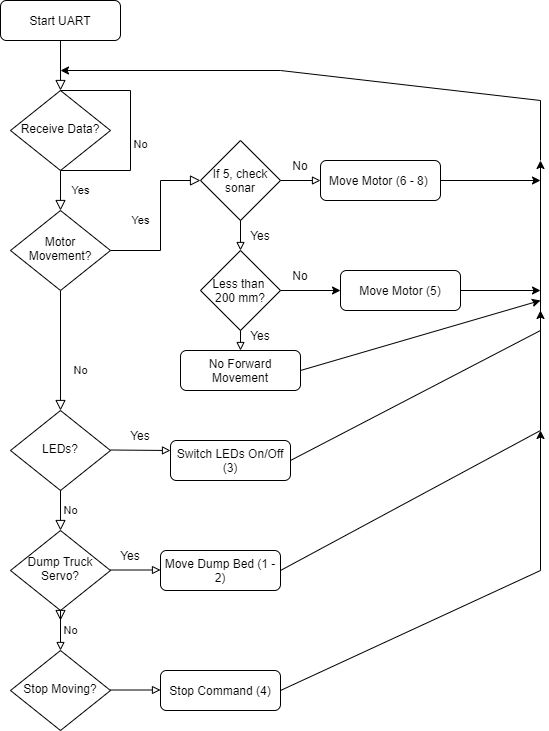

The diagram above was exported from draw.io. Its source (the exported page's mxGraphModel, read from the mxfile embedded in the PNG):
<mxGraphModel dx="1038" dy="547" grid="1" gridSize="10" guides="1" tooltips="1" connect="1" arrows="1" fold="1" page="1" pageScale="1" pageWidth="827" pageHeight="1169" math="0" shadow="0">
  <root>
    <mxCell id="WIyWlLk6GJQsqaUBKTNV-0" />
    <mxCell id="WIyWlLk6GJQsqaUBKTNV-1" parent="WIyWlLk6GJQsqaUBKTNV-0" />
    <mxCell id="WIyWlLk6GJQsqaUBKTNV-2" value="" style="rounded=0;html=1;jettySize=auto;orthogonalLoop=1;fontSize=11;endArrow=block;endFill=0;endSize=8;strokeWidth=1;shadow=0;labelBackgroundColor=none;edgeStyle=orthogonalEdgeStyle;" parent="WIyWlLk6GJQsqaUBKTNV-1" source="WIyWlLk6GJQsqaUBKTNV-3" target="WIyWlLk6GJQsqaUBKTNV-6" edge="1">
      <mxGeometry relative="1" as="geometry" />
    </mxCell>
    <mxCell id="WIyWlLk6GJQsqaUBKTNV-3" value="Start UART" style="rounded=1;whiteSpace=wrap;html=1;fontSize=12;glass=0;strokeWidth=1;shadow=0;" parent="WIyWlLk6GJQsqaUBKTNV-1" vertex="1">
      <mxGeometry x="160" y="80" width="120" height="40" as="geometry" />
    </mxCell>
    <mxCell id="WIyWlLk6GJQsqaUBKTNV-4" value="Yes" style="rounded=0;html=1;jettySize=auto;orthogonalLoop=1;fontSize=11;endArrow=block;endFill=0;endSize=8;strokeWidth=1;shadow=0;labelBackgroundColor=none;edgeStyle=orthogonalEdgeStyle;" parent="WIyWlLk6GJQsqaUBKTNV-1" source="WIyWlLk6GJQsqaUBKTNV-6" target="WIyWlLk6GJQsqaUBKTNV-10" edge="1">
      <mxGeometry y="20" relative="1" as="geometry">
        <mxPoint as="offset" />
      </mxGeometry>
    </mxCell>
    <mxCell id="WIyWlLk6GJQsqaUBKTNV-5" value="No" style="edgeStyle=orthogonalEdgeStyle;rounded=0;html=1;jettySize=auto;orthogonalLoop=1;fontSize=11;endArrow=none;endFill=0;endSize=8;strokeWidth=1;shadow=0;labelBackgroundColor=none;" parent="WIyWlLk6GJQsqaUBKTNV-1" source="WIyWlLk6GJQsqaUBKTNV-6" edge="1">
      <mxGeometry x="-0.2" y="10" relative="1" as="geometry">
        <mxPoint as="offset" />
        <mxPoint x="230" y="170" as="targetPoint" />
        <Array as="points">
          <mxPoint x="290" y="170" />
          <mxPoint x="290" y="250" />
          <mxPoint x="220" y="250" />
          <mxPoint x="220" y="170" />
        </Array>
      </mxGeometry>
    </mxCell>
    <mxCell id="WIyWlLk6GJQsqaUBKTNV-6" value="Receive Data?" style="rhombus;whiteSpace=wrap;html=1;shadow=0;fontFamily=Helvetica;fontSize=12;align=center;strokeWidth=1;spacing=6;spacingTop=-4;" parent="WIyWlLk6GJQsqaUBKTNV-1" vertex="1">
      <mxGeometry x="170" y="170" width="100" height="80" as="geometry" />
    </mxCell>
    <mxCell id="WIyWlLk6GJQsqaUBKTNV-8" value="No" style="rounded=0;html=1;jettySize=auto;orthogonalLoop=1;fontSize=11;endArrow=block;endFill=0;endSize=8;strokeWidth=1;shadow=0;labelBackgroundColor=none;edgeStyle=orthogonalEdgeStyle;entryX=0.5;entryY=0;entryDx=0;entryDy=0;" parent="WIyWlLk6GJQsqaUBKTNV-1" source="WIyWlLk6GJQsqaUBKTNV-10" target="iIvJKA_zkE-Zpa74xOZa-0" edge="1">
      <mxGeometry x="0.3333" y="20" relative="1" as="geometry">
        <mxPoint as="offset" />
        <mxPoint x="220" y="430" as="targetPoint" />
      </mxGeometry>
    </mxCell>
    <mxCell id="WIyWlLk6GJQsqaUBKTNV-9" value="Yes" style="edgeStyle=orthogonalEdgeStyle;rounded=0;html=1;jettySize=auto;orthogonalLoop=1;fontSize=11;endArrow=block;endFill=0;endSize=8;strokeWidth=1;shadow=0;labelBackgroundColor=none;entryX=0;entryY=0.5;entryDx=0;entryDy=0;" parent="WIyWlLk6GJQsqaUBKTNV-1" source="WIyWlLk6GJQsqaUBKTNV-10" target="iIvJKA_zkE-Zpa74xOZa-19" edge="1">
      <mxGeometry y="20" relative="1" as="geometry">
        <mxPoint as="offset" />
        <Array as="points">
          <mxPoint x="320" y="330" />
          <mxPoint x="320" y="260" />
        </Array>
      </mxGeometry>
    </mxCell>
    <mxCell id="WIyWlLk6GJQsqaUBKTNV-10" value="Motor Movement?" style="rhombus;whiteSpace=wrap;html=1;shadow=0;fontFamily=Helvetica;fontSize=12;align=center;strokeWidth=1;spacing=6;spacingTop=-4;" parent="WIyWlLk6GJQsqaUBKTNV-1" vertex="1">
      <mxGeometry x="170" y="290" width="100" height="80" as="geometry" />
    </mxCell>
    <mxCell id="WIyWlLk6GJQsqaUBKTNV-12" value="Move Motor (6 - 8)&amp;nbsp;" style="rounded=1;whiteSpace=wrap;html=1;fontSize=12;glass=0;strokeWidth=1;shadow=0;" parent="WIyWlLk6GJQsqaUBKTNV-1" vertex="1">
      <mxGeometry x="480" y="240" width="120" height="40" as="geometry" />
    </mxCell>
    <mxCell id="iIvJKA_zkE-Zpa74xOZa-0" value="LEDs?" style="rhombus;whiteSpace=wrap;html=1;shadow=0;fontFamily=Helvetica;fontSize=12;align=center;strokeWidth=1;spacing=6;spacingTop=-4;" vertex="1" parent="WIyWlLk6GJQsqaUBKTNV-1">
      <mxGeometry x="170" y="490" width="100" height="80" as="geometry" />
    </mxCell>
    <mxCell id="iIvJKA_zkE-Zpa74xOZa-2" value="" style="endArrow=block;html=1;rounded=0;endFill=0;entryX=0;entryY=0.25;entryDx=0;entryDy=0;" edge="1" parent="WIyWlLk6GJQsqaUBKTNV-1" target="iIvJKA_zkE-Zpa74xOZa-4">
      <mxGeometry width="50" height="50" relative="1" as="geometry">
        <mxPoint x="270" y="529.5" as="sourcePoint" />
        <mxPoint x="320" y="529.5" as="targetPoint" />
      </mxGeometry>
    </mxCell>
    <mxCell id="iIvJKA_zkE-Zpa74xOZa-3" value="Yes" style="text;html=1;strokeColor=none;fillColor=none;align=center;verticalAlign=middle;whiteSpace=wrap;rounded=0;" vertex="1" parent="WIyWlLk6GJQsqaUBKTNV-1">
      <mxGeometry x="280" y="510" width="40" height="10" as="geometry" />
    </mxCell>
    <mxCell id="iIvJKA_zkE-Zpa74xOZa-4" value="Switch LEDs On/Off (3)" style="rounded=1;whiteSpace=wrap;html=1;fontSize=12;glass=0;strokeWidth=1;shadow=0;" vertex="1" parent="WIyWlLk6GJQsqaUBKTNV-1">
      <mxGeometry x="330" y="520" width="120" height="40" as="geometry" />
    </mxCell>
    <mxCell id="iIvJKA_zkE-Zpa74xOZa-30" style="edgeStyle=orthogonalEdgeStyle;rounded=0;orthogonalLoop=1;jettySize=auto;html=1;entryX=0.5;entryY=0;entryDx=0;entryDy=0;endArrow=block;endFill=0;" edge="1" parent="WIyWlLk6GJQsqaUBKTNV-1" source="iIvJKA_zkE-Zpa74xOZa-5" target="iIvJKA_zkE-Zpa74xOZa-12">
      <mxGeometry relative="1" as="geometry" />
    </mxCell>
    <mxCell id="iIvJKA_zkE-Zpa74xOZa-5" value="Dump Truck Servo?" style="rhombus;whiteSpace=wrap;html=1;shadow=0;fontFamily=Helvetica;fontSize=12;align=center;strokeWidth=1;spacing=6;spacingTop=-4;" vertex="1" parent="WIyWlLk6GJQsqaUBKTNV-1">
      <mxGeometry x="170" y="610" width="100" height="80" as="geometry" />
    </mxCell>
    <mxCell id="iIvJKA_zkE-Zpa74xOZa-6" value="No" style="rounded=0;html=1;jettySize=auto;orthogonalLoop=1;fontSize=11;endArrow=block;endFill=0;endSize=8;strokeWidth=1;shadow=0;labelBackgroundColor=none;edgeStyle=orthogonalEdgeStyle;exitX=0.5;exitY=1;exitDx=0;exitDy=0;entryX=0.5;entryY=0;entryDx=0;entryDy=0;" edge="1" parent="WIyWlLk6GJQsqaUBKTNV-1" source="iIvJKA_zkE-Zpa74xOZa-0" target="iIvJKA_zkE-Zpa74xOZa-5">
      <mxGeometry y="10" relative="1" as="geometry">
        <mxPoint as="offset" />
        <mxPoint x="230" y="380" as="sourcePoint" />
        <mxPoint x="230" y="440" as="targetPoint" />
      </mxGeometry>
    </mxCell>
    <mxCell id="iIvJKA_zkE-Zpa74xOZa-8" value="" style="endArrow=block;html=1;rounded=0;endFill=0;" edge="1" parent="WIyWlLk6GJQsqaUBKTNV-1">
      <mxGeometry width="50" height="50" relative="1" as="geometry">
        <mxPoint x="270" y="649.5" as="sourcePoint" />
        <mxPoint x="320" y="649.5" as="targetPoint" />
      </mxGeometry>
    </mxCell>
    <mxCell id="iIvJKA_zkE-Zpa74xOZa-9" value="Yes" style="text;html=1;strokeColor=none;fillColor=none;align=center;verticalAlign=middle;whiteSpace=wrap;rounded=0;" vertex="1" parent="WIyWlLk6GJQsqaUBKTNV-1">
      <mxGeometry x="270" y="630" width="40" height="10" as="geometry" />
    </mxCell>
    <mxCell id="iIvJKA_zkE-Zpa74xOZa-10" value="Move Dump Bed (1 - 2)" style="rounded=1;whiteSpace=wrap;html=1;fontSize=12;glass=0;strokeWidth=1;shadow=0;" vertex="1" parent="WIyWlLk6GJQsqaUBKTNV-1">
      <mxGeometry x="320" y="630" width="120" height="40" as="geometry" />
    </mxCell>
    <mxCell id="iIvJKA_zkE-Zpa74xOZa-11" value="No" style="rounded=0;html=1;jettySize=auto;orthogonalLoop=1;fontSize=11;endArrow=block;endFill=0;endSize=8;strokeWidth=1;shadow=0;labelBackgroundColor=none;edgeStyle=orthogonalEdgeStyle;exitX=0.5;exitY=1;exitDx=0;exitDy=0;" edge="1" parent="WIyWlLk6GJQsqaUBKTNV-1" source="iIvJKA_zkE-Zpa74xOZa-5">
      <mxGeometry x="1" y="14" relative="1" as="geometry">
        <mxPoint x="-4" y="10" as="offset" />
        <mxPoint x="230" y="520" as="sourcePoint" />
        <mxPoint x="220" y="700" as="targetPoint" />
      </mxGeometry>
    </mxCell>
    <mxCell id="iIvJKA_zkE-Zpa74xOZa-12" value="Stop Moving?" style="rhombus;whiteSpace=wrap;html=1;shadow=0;fontFamily=Helvetica;fontSize=12;align=center;strokeWidth=1;spacing=6;spacingTop=-4;" vertex="1" parent="WIyWlLk6GJQsqaUBKTNV-1">
      <mxGeometry x="170" y="730" width="100" height="80" as="geometry" />
    </mxCell>
    <mxCell id="iIvJKA_zkE-Zpa74xOZa-13" value="" style="endArrow=block;html=1;rounded=0;endFill=0;" edge="1" parent="WIyWlLk6GJQsqaUBKTNV-1">
      <mxGeometry width="50" height="50" relative="1" as="geometry">
        <mxPoint x="270" y="769.5" as="sourcePoint" />
        <mxPoint x="320" y="769.5" as="targetPoint" />
      </mxGeometry>
    </mxCell>
    <mxCell id="iIvJKA_zkE-Zpa74xOZa-14" value="" style="endArrow=classic;html=1;rounded=0;" edge="1" parent="WIyWlLk6GJQsqaUBKTNV-1">
      <mxGeometry width="50" height="50" relative="1" as="geometry">
        <mxPoint x="700" y="240" as="sourcePoint" />
        <mxPoint x="220" y="150" as="targetPoint" />
        <Array as="points">
          <mxPoint x="700" y="180" />
          <mxPoint x="440" y="150" />
        </Array>
      </mxGeometry>
    </mxCell>
    <mxCell id="iIvJKA_zkE-Zpa74xOZa-15" value="" style="endArrow=classic;html=1;rounded=0;exitX=1;exitY=0.5;exitDx=0;exitDy=0;" edge="1" parent="WIyWlLk6GJQsqaUBKTNV-1" source="iIvJKA_zkE-Zpa74xOZa-4">
      <mxGeometry width="50" height="50" relative="1" as="geometry">
        <mxPoint x="440" y="470" as="sourcePoint" />
        <mxPoint x="700" y="240" as="targetPoint" />
        <Array as="points">
          <mxPoint x="700" y="410" />
        </Array>
      </mxGeometry>
    </mxCell>
    <mxCell id="iIvJKA_zkE-Zpa74xOZa-16" value="" style="endArrow=classic;html=1;rounded=0;exitX=1;exitY=0.5;exitDx=0;exitDy=0;" edge="1" parent="WIyWlLk6GJQsqaUBKTNV-1" source="iIvJKA_zkE-Zpa74xOZa-10">
      <mxGeometry width="50" height="50" relative="1" as="geometry">
        <mxPoint x="440" y="620" as="sourcePoint" />
        <mxPoint x="700" y="390" as="targetPoint" />
        <Array as="points">
          <mxPoint x="700" y="510" />
        </Array>
      </mxGeometry>
    </mxCell>
    <mxCell id="iIvJKA_zkE-Zpa74xOZa-17" value="Stop Command (4)" style="rounded=1;whiteSpace=wrap;html=1;fontSize=12;glass=0;strokeWidth=1;shadow=0;" vertex="1" parent="WIyWlLk6GJQsqaUBKTNV-1">
      <mxGeometry x="320" y="750" width="120" height="40" as="geometry" />
    </mxCell>
    <mxCell id="iIvJKA_zkE-Zpa74xOZa-18" value="" style="endArrow=classic;html=1;rounded=0;exitX=1;exitY=0.5;exitDx=0;exitDy=0;" edge="1" parent="WIyWlLk6GJQsqaUBKTNV-1" source="iIvJKA_zkE-Zpa74xOZa-17">
      <mxGeometry width="50" height="50" relative="1" as="geometry">
        <mxPoint x="440" y="750" as="sourcePoint" />
        <mxPoint x="700" y="510" as="targetPoint" />
        <Array as="points">
          <mxPoint x="700" y="650" />
        </Array>
      </mxGeometry>
    </mxCell>
    <mxCell id="iIvJKA_zkE-Zpa74xOZa-19" value="If 5, check sonar" style="rhombus;whiteSpace=wrap;html=1;" vertex="1" parent="WIyWlLk6GJQsqaUBKTNV-1">
      <mxGeometry x="360" y="220" width="80" height="80" as="geometry" />
    </mxCell>
    <mxCell id="iIvJKA_zkE-Zpa74xOZa-20" value="" style="endArrow=block;html=1;rounded=0;endFill=0;exitX=1;exitY=0.5;exitDx=0;exitDy=0;entryX=0;entryY=0.5;entryDx=0;entryDy=0;" edge="1" parent="WIyWlLk6GJQsqaUBKTNV-1" source="iIvJKA_zkE-Zpa74xOZa-19" target="WIyWlLk6GJQsqaUBKTNV-12">
      <mxGeometry width="50" height="50" relative="1" as="geometry">
        <mxPoint x="280" y="480" as="sourcePoint" />
        <mxPoint x="440" y="410" as="targetPoint" />
      </mxGeometry>
    </mxCell>
    <mxCell id="iIvJKA_zkE-Zpa74xOZa-21" value="" style="endArrow=classic;html=1;rounded=0;exitX=1;exitY=0.5;exitDx=0;exitDy=0;" edge="1" parent="WIyWlLk6GJQsqaUBKTNV-1" source="WIyWlLk6GJQsqaUBKTNV-12">
      <mxGeometry width="50" height="50" relative="1" as="geometry">
        <mxPoint x="390" y="300" as="sourcePoint" />
        <mxPoint x="700" y="260" as="targetPoint" />
      </mxGeometry>
    </mxCell>
    <mxCell id="iIvJKA_zkE-Zpa74xOZa-22" value="No" style="text;html=1;strokeColor=none;fillColor=none;align=center;verticalAlign=middle;whiteSpace=wrap;rounded=0;" vertex="1" parent="WIyWlLk6GJQsqaUBKTNV-1">
      <mxGeometry x="430" y="230" width="60" height="30" as="geometry" />
    </mxCell>
    <mxCell id="iIvJKA_zkE-Zpa74xOZa-23" value="" style="endArrow=block;html=1;rounded=0;exitX=0.5;exitY=1;exitDx=0;exitDy=0;endFill=0;" edge="1" parent="WIyWlLk6GJQsqaUBKTNV-1" source="iIvJKA_zkE-Zpa74xOZa-19">
      <mxGeometry width="50" height="50" relative="1" as="geometry">
        <mxPoint x="390" y="300" as="sourcePoint" />
        <mxPoint x="400" y="330" as="targetPoint" />
      </mxGeometry>
    </mxCell>
    <mxCell id="iIvJKA_zkE-Zpa74xOZa-24" value="Less than &lt;br&gt;200 mm?" style="rhombus;whiteSpace=wrap;html=1;" vertex="1" parent="WIyWlLk6GJQsqaUBKTNV-1">
      <mxGeometry x="360" y="330" width="80" height="80" as="geometry" />
    </mxCell>
    <mxCell id="iIvJKA_zkE-Zpa74xOZa-25" value="Yes" style="text;html=1;strokeColor=none;fillColor=none;align=center;verticalAlign=middle;whiteSpace=wrap;rounded=0;" vertex="1" parent="WIyWlLk6GJQsqaUBKTNV-1">
      <mxGeometry x="390" y="300" width="60" height="30" as="geometry" />
    </mxCell>
    <mxCell id="iIvJKA_zkE-Zpa74xOZa-26" value="" style="endArrow=classic;html=1;rounded=0;exitX=1;exitY=0.5;exitDx=0;exitDy=0;" edge="1" parent="WIyWlLk6GJQsqaUBKTNV-1" source="iIvJKA_zkE-Zpa74xOZa-24">
      <mxGeometry width="50" height="50" relative="1" as="geometry">
        <mxPoint x="390" y="300" as="sourcePoint" />
        <mxPoint x="500" y="370" as="targetPoint" />
        <Array as="points" />
      </mxGeometry>
    </mxCell>
    <mxCell id="iIvJKA_zkE-Zpa74xOZa-27" value="No" style="text;html=1;strokeColor=none;fillColor=none;align=center;verticalAlign=middle;whiteSpace=wrap;rounded=0;" vertex="1" parent="WIyWlLk6GJQsqaUBKTNV-1">
      <mxGeometry x="430" y="340" width="60" height="30" as="geometry" />
    </mxCell>
    <mxCell id="iIvJKA_zkE-Zpa74xOZa-28" value="" style="endArrow=block;html=1;rounded=0;exitX=0.5;exitY=1;exitDx=0;exitDy=0;endFill=0;" edge="1" parent="WIyWlLk6GJQsqaUBKTNV-1" source="iIvJKA_zkE-Zpa74xOZa-24">
      <mxGeometry width="50" height="50" relative="1" as="geometry">
        <mxPoint x="414" y="430" as="sourcePoint" />
        <mxPoint x="400" y="430" as="targetPoint" />
      </mxGeometry>
    </mxCell>
    <mxCell id="iIvJKA_zkE-Zpa74xOZa-29" value="No Forward Movement" style="rounded=1;whiteSpace=wrap;html=1;fontSize=12;glass=0;strokeWidth=1;shadow=0;" vertex="1" parent="WIyWlLk6GJQsqaUBKTNV-1">
      <mxGeometry x="340" y="430" width="120" height="40" as="geometry" />
    </mxCell>
    <mxCell id="iIvJKA_zkE-Zpa74xOZa-34" value="Yes" style="text;html=1;strokeColor=none;fillColor=none;align=center;verticalAlign=middle;whiteSpace=wrap;rounded=0;" vertex="1" parent="WIyWlLk6GJQsqaUBKTNV-1">
      <mxGeometry x="390" y="400" width="60" height="30" as="geometry" />
    </mxCell>
    <mxCell id="iIvJKA_zkE-Zpa74xOZa-36" style="edgeStyle=orthogonalEdgeStyle;rounded=0;orthogonalLoop=1;jettySize=auto;html=1;exitX=1;exitY=0.5;exitDx=0;exitDy=0;endArrow=classic;endFill=1;" edge="1" parent="WIyWlLk6GJQsqaUBKTNV-1" source="iIvJKA_zkE-Zpa74xOZa-35">
      <mxGeometry relative="1" as="geometry">
        <mxPoint x="700" y="370" as="targetPoint" />
      </mxGeometry>
    </mxCell>
    <mxCell id="iIvJKA_zkE-Zpa74xOZa-35" value="Move Motor (5)" style="rounded=1;whiteSpace=wrap;html=1;fontSize=12;glass=0;strokeWidth=1;shadow=0;" vertex="1" parent="WIyWlLk6GJQsqaUBKTNV-1">
      <mxGeometry x="500" y="350" width="120" height="40" as="geometry" />
    </mxCell>
    <mxCell id="iIvJKA_zkE-Zpa74xOZa-38" value="" style="endArrow=classic;html=1;rounded=0;" edge="1" parent="WIyWlLk6GJQsqaUBKTNV-1">
      <mxGeometry width="50" height="50" relative="1" as="geometry">
        <mxPoint x="460" y="450" as="sourcePoint" />
        <mxPoint x="700" y="380" as="targetPoint" />
      </mxGeometry>
    </mxCell>
  </root>
</mxGraphModel>